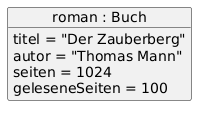

The diagram above was rendered by PlantUML. Its source (embedded in the PNG):
@startuml
object "roman : Buch" as roman {
  titel = "Der Zauberberg"
  autor = "Thomas Mann"
  seiten = 1024
  geleseneSeiten = 100
}
@enduml